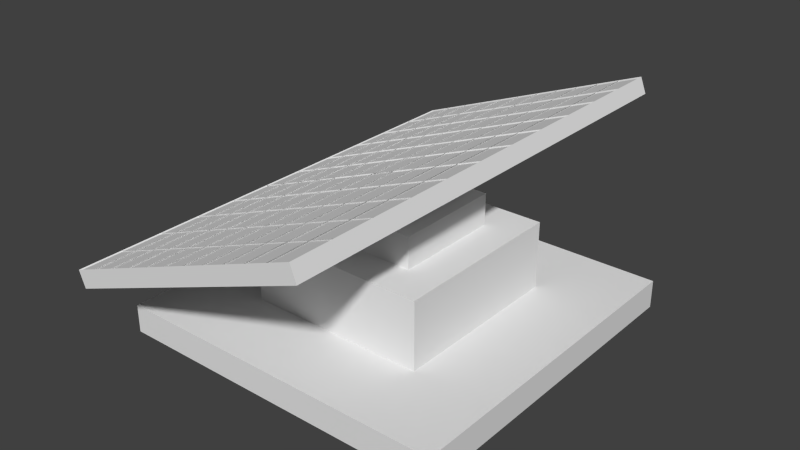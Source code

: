 # Source: SolarPanel_SolarPanel.blend  (saved by Blender 2.69.0; exported with 4.5.12 LTS)
import bpy
from mathutils import Matrix  # noqa: F401  (used for matrix-valued properties, if any)

bpy.ops.wm.read_factory_settings(use_empty=True)
scene = bpy.context.scene
scene.name = 'Scene'

# ---- collections
col_collection_1 = bpy.data.collections.new('Collection 1'); scene.collection.children.link(col_collection_1)

# ---- world
world_world = bpy.data.worlds.new('World'); scene.world = world_world
world_world.color = (0.05088, 0.05088, 0.05088)
world_world.use_sun_shadow = False
world_world.sun_shadow_jitter_overblur = 0.0
world_world.cycles.sampling_method = 'MANUAL'
world_world.cycles.sample_map_resolution = 256

# ---- meshes
me_cube_003 = bpy.data.meshes.new('Cube.003')
me_cube_003.from_pydata([(-4.897, -4.897, -0.1615), (-4.897, 4.897, -0.1615), (4.897, 4.897, -0.1615), (4.897, -4.897, -0.1615), (-4.897, -4.897, 0.6533), (-4.897, 4.897, 0.6533), (4.897, 4.897, 0.6533), (4.897, -4.897, 0.6533), (-4.131, -6.817, 2.303), (-4.131, 6.817, 2.303), (3.111, 6.817, 5.089), (3.111, -6.817, 5.089), (-4.307, -6.817, 2.759), (-4.307, 6.817, 2.759), (2.935, 6.817, 5.545), (2.935, -6.817, 5.545), (-4.307, -5.577, 2.759), (-4.307, -4.338, 2.759), (-4.307, -3.099, 2.759), (-4.307, -1.859, 2.759), (-4.307, -0.6197, 2.759), (-4.307, 0.6197, 2.759), (-4.307, 1.859, 2.759), (-4.307, 3.099, 2.759), (-4.307, 4.338, 2.759), (-4.307, 5.577, 2.759), (-4.131, 5.577, 2.303), (-4.131, 4.338, 2.303), (-4.131, 3.099, 2.303), (-4.131, 1.859, 2.303), (-4.131, 0.6197, 2.303), (-4.131, -0.6197, 2.303), (-4.131, -1.859, 2.303), (-4.131, -3.099, 2.303), (-4.131, -4.338, 2.303), (-4.131, -5.577, 2.303), (2.935, 5.577, 5.545), (2.935, 4.338, 5.545), (2.935, 3.099, 5.545), (2.935, 1.859, 5.545), (2.935, 0.6197, 5.545), (2.935, -0.6197, 5.545), (2.935, -1.859, 5.545), (2.935, -3.099, 5.545), (2.935, -4.338, 5.545), (2.935, -5.577, 5.545), (3.111, -5.577, 5.089), (3.111, -4.338, 5.089), (3.111, -3.099, 5.089), (3.111, -1.859, 5.089), (3.111, -0.6197, 5.089), (3.111, 0.6197, 5.089), (3.111, 1.859, 5.089), (3.111, 3.099, 5.089), (3.111, 4.338, 5.089), (3.111, 5.577, 5.089), (-3.648, 6.817, 3.012), (-2.99, 6.817, 3.266), (-2.332, 6.817, 3.519), (-1.673, 6.817, 3.772), (-1.015, 6.817, 4.025), (-0.3565, 6.817, 4.279), (0.3019, 6.817, 4.532), (0.9602, 6.817, 4.785), (1.619, 6.817, 5.039), (2.277, 6.817, 5.292), (2.453, 6.817, 4.835), (1.794, 6.817, 4.582), (1.136, 6.817, 4.329), (0.4775, 6.817, 4.076), (-0.1808, 6.817, 3.822), (-0.8392, 6.817, 3.569), (-1.498, 6.817, 3.316), (-2.156, 6.817, 3.062), (-2.814, 6.817, 2.809), (-3.473, 6.817, 2.556), (2.277, -6.817, 5.292), (1.619, -6.817, 5.039), (0.9602, -6.817, 4.785), (0.3019, -6.817, 4.532), (-0.3565, -6.817, 4.279), (-1.015, -6.817, 4.025), (-1.673, -6.817, 3.772), (-2.332, -6.817, 3.519), (-2.99, -6.817, 3.266), (-3.648, -6.817, 3.012), (-3.473, -6.817, 2.556), (-2.814, -6.817, 2.809), (-2.156, -6.817, 3.062), (-1.498, -6.817, 3.316), (-0.8392, -6.817, 3.569), (-0.1808, -6.817, 3.822), (0.4775, -6.817, 4.076), (1.136, -6.817, 4.329), (1.794, -6.817, 4.582), (2.453, -6.817, 4.835), (-3.473, -5.577, 2.556), (-2.814, -5.577, 2.809), (-2.156, -5.577, 3.062), (-1.498, -5.577, 3.316), (-0.8392, -5.577, 3.569), (-0.1808, -5.577, 3.822), (0.4775, -5.577, 4.076), (1.136, -5.577, 4.329), (1.794, -5.577, 4.582), (2.453, -5.577, 4.835), (-3.473, -4.338, 2.556), (-2.814, -4.338, 2.809), (-2.156, -4.338, 3.062), (-1.498, -4.338, 3.316), (-0.8392, -4.338, 3.569), (-0.1808, -4.338, 3.822), (0.4775, -4.338, 4.076), (1.136, -4.338, 4.329), (1.794, -4.338, 4.582), (2.453, -4.338, 4.835), (-3.473, -3.099, 2.556), (-2.814, -3.099, 2.809), (-2.156, -3.099, 3.062), (-1.498, -3.099, 3.316), (-0.8392, -3.099, 3.569), (-0.1808, -3.099, 3.822), (0.4775, -3.099, 4.076), (1.136, -3.099, 4.329), (1.794, -3.099, 4.582), (2.453, -3.099, 4.835), (-3.473, -1.859, 2.556), (-2.814, -1.859, 2.809), (-2.156, -1.859, 3.062), (-1.498, -1.859, 3.316), (-0.8392, -1.859, 3.569), (-0.1808, -1.859, 3.822), (0.4775, -1.859, 4.076), (1.136, -1.859, 4.329), (1.794, -1.859, 4.582), (2.453, -1.859, 4.835), (-3.473, -0.6197, 2.556), (-2.814, -0.6197, 2.809), (-2.156, -0.6197, 3.062), (-1.498, -0.6197, 3.316), (-0.8392, -0.6197, 3.569), (-0.1808, -0.6197, 3.822), (0.4775, -0.6197, 4.076), (1.136, -0.6197, 4.329), (1.794, -0.6197, 4.582), (2.453, -0.6197, 4.835), (-3.473, 0.6197, 2.556), (-2.814, 0.6197, 2.809), (-2.156, 0.6197, 3.062), (-1.498, 0.6197, 3.316), (-0.8392, 0.6197, 3.569), (-0.1808, 0.6197, 3.822), (0.4775, 0.6197, 4.076), (1.136, 0.6197, 4.329), (1.794, 0.6197, 4.582), (2.453, 0.6197, 4.835), (-3.473, 1.859, 2.556), (-2.814, 1.859, 2.809), (-2.156, 1.859, 3.062), (-1.498, 1.859, 3.316), (-0.8392, 1.859, 3.569), (-0.1808, 1.859, 3.822), (0.4775, 1.859, 4.076), (1.136, 1.859, 4.329), (1.794, 1.859, 4.582), (2.453, 1.859, 4.835), (-3.473, 3.099, 2.556), (-2.814, 3.099, 2.809), (-2.156, 3.099, 3.062), (-1.498, 3.099, 3.316), (-0.8392, 3.099, 3.569), (-0.1808, 3.099, 3.822), (0.4775, 3.099, 4.076), (1.136, 3.099, 4.329), (1.794, 3.099, 4.582), (2.453, 3.099, 4.835), (-3.473, 4.338, 2.556), (-2.814, 4.338, 2.809), (-2.156, 4.338, 3.062), (-1.498, 4.338, 3.316), (-0.8392, 4.338, 3.569), (-0.1808, 4.338, 3.822), (0.4775, 4.338, 4.076), (1.136, 4.338, 4.329), (1.794, 4.338, 4.582), (2.453, 4.338, 4.835), (-3.473, 5.577, 2.556), (-2.814, 5.577, 2.809), (-2.156, 5.577, 3.062), (-1.498, 5.577, 3.316), (-0.8392, 5.577, 3.569), (-0.1808, 5.577, 3.822), (0.4775, 5.577, 4.076), (1.136, 5.577, 4.329), (1.794, 5.577, 4.582), (2.453, 5.577, 4.835), (2.277, -5.577, 5.292), (1.619, -5.577, 5.039), (0.9602, -5.577, 4.785), (0.3019, -5.577, 4.532), (-0.3565, -5.577, 4.279), (-1.015, -5.577, 4.025), (-1.673, -5.577, 3.772), (-2.332, -5.577, 3.519), (-2.99, -5.577, 3.266), (-3.648, -5.577, 3.012), (2.277, -4.338, 5.292), (1.619, -4.338, 5.039), (0.9602, -4.338, 4.785), (0.3019, -4.338, 4.532), (-0.3565, -4.338, 4.279), (-1.015, -4.338, 4.025), (-1.673, -4.338, 3.772), (-2.332, -4.338, 3.519), (-2.99, -4.338, 3.266), (-3.648, -4.338, 3.012), (2.277, -3.099, 5.292), (1.619, -3.099, 5.039), (0.9602, -3.099, 4.785), (0.3019, -3.099, 4.532), (-0.3565, -3.099, 4.279), (-1.015, -3.099, 4.025), (-1.673, -3.099, 3.772), (-2.332, -3.099, 3.519), (-2.99, -3.099, 3.266), (-3.648, -3.099, 3.012), (2.277, -1.859, 5.292), (1.619, -1.859, 5.039), (0.9602, -1.859, 4.785), (0.3019, -1.859, 4.532), (-0.3565, -1.859, 4.279), (-1.015, -1.859, 4.025), (-1.673, -1.859, 3.772), (-2.332, -1.859, 3.519), (-2.99, -1.859, 3.266), (-3.648, -1.859, 3.012), (2.277, -0.6197, 5.292), (1.619, -0.6197, 5.039), (0.9602, -0.6197, 4.785), (0.3019, -0.6197, 4.532), (-0.3565, -0.6197, 4.279), (-1.015, -0.6197, 4.025), (-1.673, -0.6197, 3.772), (-2.332, -0.6197, 3.519), (-2.99, -0.6197, 3.266), (-3.648, -0.6197, 3.012), (2.277, 0.6197, 5.292), (1.619, 0.6197, 5.039), (0.9602, 0.6197, 4.785), (0.3019, 0.6197, 4.532), (-0.3565, 0.6197, 4.279), (-1.015, 0.6197, 4.025), (-1.673, 0.6197, 3.772), (-2.332, 0.6197, 3.519), (-2.99, 0.6197, 3.266), (-3.648, 0.6197, 3.012), (2.277, 1.859, 5.292), (1.619, 1.859, 5.039), (0.9602, 1.859, 4.785), (0.3019, 1.859, 4.532), (-0.3565, 1.859, 4.279), (-1.015, 1.859, 4.025), (-1.673, 1.859, 3.772), (-2.332, 1.859, 3.519), (-2.99, 1.859, 3.266), (-3.648, 1.859, 3.012), (2.277, 3.099, 5.292), (1.619, 3.099, 5.039), (0.9602, 3.099, 4.785), (0.3019, 3.099, 4.532), (-0.3565, 3.099, 4.279), (-1.015, 3.099, 4.025), (-1.673, 3.099, 3.772), (-2.332, 3.099, 3.519), (-2.99, 3.099, 3.266), (-3.648, 3.099, 3.012), (2.277, 4.338, 5.292), (1.619, 4.338, 5.039), (0.9602, 4.338, 4.785), (0.3019, 4.338, 4.532), (-0.3565, 4.338, 4.279), (-1.015, 4.338, 4.025), (-1.673, 4.338, 3.772), (-2.332, 4.338, 3.519), (-2.99, 4.338, 3.266), (-3.648, 4.338, 3.012), (2.277, 5.577, 5.292), (1.619, 5.577, 5.039), (0.9602, 5.577, 4.785), (0.3019, 5.577, 4.532), (-0.3565, 5.577, 4.279), (-1.015, 5.577, 4.025), (-1.673, 5.577, 3.772), (-2.332, 5.577, 3.519), (-2.99, 5.577, 3.266), (-3.648, 5.577, 3.012), (-3.62, 5.535, 2.989), (-3.62, 6.765, 2.989), (-4.274, 6.765, 2.738), (-4.274, 5.535, 2.738), (-3.62, -6.765, 2.989), (-3.62, -5.535, 2.989), (-4.274, -5.535, 2.738), (-4.274, -6.765, 2.738), (-3.62, -5.535, 2.989), (-3.62, -4.305, 2.989), (-4.274, -4.305, 2.738), (-4.274, -5.535, 2.738), (-3.62, -4.305, 2.989), (-3.62, -3.075, 2.989), (-4.274, -3.075, 2.738), (-4.274, -4.305, 2.738), (-3.62, -3.075, 2.989), (-3.62, -1.845, 2.989), (-4.274, -1.845, 2.738), (-4.274, -3.075, 2.738), (-3.62, -1.845, 2.989), (-3.62, -0.615, 2.989), (-4.274, -0.615, 2.738), (-4.274, -1.845, 2.738), (-3.62, -0.615, 2.989), (-3.62, 0.615, 2.989), (-4.274, 0.615, 2.738), (-4.274, -0.615, 2.738), (-3.62, 0.615, 2.989), (-3.62, 1.845, 2.989), (-4.274, 1.845, 2.738), (-4.274, 0.615, 2.738), (-3.62, 1.845, 2.989), (-3.62, 3.075, 2.989), (-4.274, 3.075, 2.738), (-4.274, 1.845, 2.738), (-3.62, 3.075, 2.989), (-3.62, 4.305, 2.989), (-4.274, 4.305, 2.738), (-4.274, 3.075, 2.738), (-3.62, 4.305, 2.989), (-3.62, 5.535, 2.989), (-4.274, 5.535, 2.738), (-4.274, 4.305, 2.738), (2.913, 5.535, 5.503), (2.913, 6.765, 5.503), (2.26, 6.765, 5.251), (2.26, 5.535, 5.251), (2.26, 5.535, 5.251), (2.26, 6.765, 5.251), (1.606, 6.765, 5.0), (1.606, 5.535, 5.0), (1.606, 5.535, 5.0), (1.606, 6.765, 5.0), (0.9529, 6.765, 4.749), (0.9529, 5.535, 4.749), (0.9529, 5.535, 4.749), (0.9529, 6.765, 4.749), (0.2996, 6.765, 4.497), (0.2996, 5.535, 4.497), (0.2996, 5.535, 4.497), (0.2996, 6.765, 4.497), (-0.3537, 6.765, 4.246), (-0.3537, 5.535, 4.246), (-0.3537, 5.535, 4.246), (-0.3537, 6.765, 4.246), (-1.007, 6.765, 3.995), (-1.007, 5.535, 3.995), (-1.007, 5.535, 3.995), (-1.007, 6.765, 3.995), (-1.66, 6.765, 3.743), (-1.66, 5.535, 3.743), (-1.66, 5.535, 3.743), (-1.66, 6.765, 3.743), (-2.314, 6.765, 3.492), (-2.314, 5.535, 3.492), (-2.314, 5.535, 3.492), (-2.314, 6.765, 3.492), (-2.967, 6.765, 3.241), (-2.967, 5.535, 3.241), (-2.967, 5.535, 3.241), (-2.967, 6.765, 3.241), (-3.62, 6.765, 2.989), (-3.62, 5.535, 2.989), (2.913, -6.765, 5.503), (2.913, -5.535, 5.503), (2.26, -5.535, 5.251), (2.26, -6.765, 5.251), (2.26, -6.765, 5.251), (2.26, -5.535, 5.251), (1.606, -5.535, 5.0), (1.606, -6.765, 5.0), (1.606, -6.765, 5.0), (1.606, -5.535, 5.0), (0.9529, -5.535, 4.749), (0.9529, -6.765, 4.749), (0.9529, -6.765, 4.749), (0.9529, -5.535, 4.749), (0.2996, -5.535, 4.497), (0.2996, -6.765, 4.497), (0.2996, -6.765, 4.497), (0.2996, -5.535, 4.497), (-0.3537, -5.535, 4.246), (-0.3537, -6.765, 4.246), (-0.3537, -6.765, 4.246), (-0.3537, -5.535, 4.246), (-1.007, -5.535, 3.995), (-1.007, -6.765, 3.995), (-1.007, -6.765, 3.995), (-1.007, -5.535, 3.995), (-1.66, -5.535, 3.743), (-1.66, -6.765, 3.743), (-1.66, -6.765, 3.743), (-1.66, -5.535, 3.743), (-2.314, -5.535, 3.492), (-2.314, -6.765, 3.492), (-2.314, -6.765, 3.492), (-2.314, -5.535, 3.492), (-2.967, -5.535, 3.241), (-2.967, -6.765, 3.241), (-2.967, -6.765, 3.241), (-2.967, -5.535, 3.241), (-3.62, -5.535, 2.989), (-3.62, -6.765, 2.989), (2.913, -5.535, 5.503), (2.913, -4.305, 5.503), (2.26, -4.305, 5.251), (2.26, -5.535, 5.251), (2.26, -5.535, 5.251), (2.26, -4.305, 5.251), (1.606, -4.305, 5.0), (1.606, -5.535, 5.0), (1.606, -5.535, 5.0), (1.606, -4.305, 5.0), (0.9529, -4.305, 4.749), (0.9529, -5.535, 4.749), (0.9529, -5.535, 4.749), (0.9529, -4.305, 4.749), (0.2996, -4.305, 4.497), (0.2996, -5.535, 4.497), (0.2996, -5.535, 4.497), (0.2996, -4.305, 4.497), (-0.3537, -4.305, 4.246), (-0.3537, -5.535, 4.246), (-0.3537, -5.535, 4.246), (-0.3537, -4.305, 4.246), (-1.007, -4.305, 3.995), (-1.007, -5.535, 3.995), (-1.007, -5.535, 3.995), (-1.007, -4.305, 3.995), (-1.66, -4.305, 3.743), (-1.66, -5.535, 3.743), (-1.66, -5.535, 3.743), (-1.66, -4.305, 3.743), (-2.314, -4.305, 3.492), (-2.314, -5.535, 3.492), (-2.314, -5.535, 3.492), (-2.314, -4.305, 3.492), (-2.967, -4.305, 3.241), (-2.967, -5.535, 3.241), (-2.967, -5.535, 3.241), (-2.967, -4.305, 3.241), (-3.62, -4.305, 2.989), (-3.62, -5.535, 2.989), (2.913, -4.305, 5.503), (2.913, -3.075, 5.503), (2.26, -3.075, 5.251), (2.26, -4.305, 5.251), (2.26, -4.305, 5.251), (2.26, -3.075, 5.251), (1.606, -3.075, 5.0), (1.606, -4.305, 5.0), (1.606, -4.305, 5.0), (1.606, -3.075, 5.0), (0.9529, -3.075, 4.749), (0.9529, -4.305, 4.749), (0.9529, -4.305, 4.749), (0.9529, -3.075, 4.749), (0.2996, -3.075, 4.497), (0.2996, -4.305, 4.497), (0.2996, -4.305, 4.497), (0.2996, -3.075, 4.497), (-0.3537, -3.075, 4.246), (-0.3537, -4.305, 4.246), (-0.3537, -4.305, 4.246), (-0.3537, -3.075, 4.246), (-1.007, -3.075, 3.995), (-1.007, -4.305, 3.995), (-1.007, -4.305, 3.995), (-1.007, -3.075, 3.995), (-1.66, -3.075, 3.743), (-1.66, -4.305, 3.743), (-1.66, -4.305, 3.743), (-1.66, -3.075, 3.743), (-2.314, -3.075, 3.492), (-2.314, -4.305, 3.492), (-2.314, -4.305, 3.492), (-2.314, -3.075, 3.492), (-2.967, -3.075, 3.241), (-2.967, -4.305, 3.241), (-2.967, -4.305, 3.241), (-2.967, -3.075, 3.241), (-3.62, -3.075, 2.989), (-3.62, -4.305, 2.989), (2.913, -3.075, 5.503), (2.913, -1.845, 5.503), (2.26, -1.845, 5.251), (2.26, -3.075, 5.251), (2.26, -3.075, 5.251), (2.26, -1.845, 5.251), (1.606, -1.845, 5.0), (1.606, -3.075, 5.0), (1.606, -3.075, 5.0), (1.606, -1.845, 5.0), (0.9529, -1.845, 4.749), (0.9529, -3.075, 4.749), (0.9529, -3.075, 4.749), (0.9529, -1.845, 4.749), (0.2996, -1.845, 4.497), (0.2996, -3.075, 4.497), (0.2996, -3.075, 4.497), (0.2996, -1.845, 4.497), (-0.3537, -1.845, 4.246), (-0.3537, -3.075, 4.246), (-0.3537, -3.075, 4.246), (-0.3537, -1.845, 4.246), (-1.007, -1.845, 3.995), (-1.007, -3.075, 3.995), (-1.007, -3.075, 3.995), (-1.007, -1.845, 3.995), (-1.66, -1.845, 3.743), (-1.66, -3.075, 3.743), (-1.66, -3.075, 3.743), (-1.66, -1.845, 3.743), (-2.314, -1.845, 3.492), (-2.314, -3.075, 3.492), (-2.314, -3.075, 3.492), (-2.314, -1.845, 3.492), (-2.967, -1.845, 3.241), (-2.967, -3.075, 3.241), (-2.967, -3.075, 3.241), (-2.967, -1.845, 3.241), (-3.62, -1.845, 2.989), (-3.62, -3.075, 2.989), (2.913, -1.845, 5.503), (2.913, -0.615, 5.503), (2.26, -0.615, 5.251), (2.26, -1.845, 5.251), (2.26, -1.845, 5.251), (2.26, -0.615, 5.251), (1.606, -0.615, 5.0), (1.606, -1.845, 5.0), (1.606, -1.845, 5.0), (1.606, -0.615, 5.0), (0.9529, -0.615, 4.749), (0.9529, -1.845, 4.749), (0.9529, -1.845, 4.749), (0.9529, -0.615, 4.749), (0.2996, -0.615, 4.497), (0.2996, -1.845, 4.497), (0.2996, -1.845, 4.497), (0.2996, -0.615, 4.497), (-0.3537, -0.615, 4.246), (-0.3537, -1.845, 4.246), (-0.3537, -1.845, 4.246), (-0.3537, -0.615, 4.246), (-1.007, -0.615, 3.995), (-1.007, -1.845, 3.995), (-1.007, -1.845, 3.995), (-1.007, -0.615, 3.995), (-1.66, -0.615, 3.743), (-1.66, -1.845, 3.743), (-1.66, -1.845, 3.743), (-1.66, -0.615, 3.743), (-2.314, -0.615, 3.492), (-2.314, -1.845, 3.492), (-2.314, -1.845, 3.492), (-2.314, -0.615, 3.492), (-2.967, -0.615, 3.241), (-2.967, -1.845, 3.241), (-2.967, -1.845, 3.241), (-2.967, -0.615, 3.241), (-3.62, -0.615, 2.989), (-3.62, -1.845, 2.989), (2.913, -0.615, 5.503), (2.913, 0.615, 5.503), (2.26, 0.615, 5.251), (2.26, -0.615, 5.251), (2.26, -0.615, 5.251), (2.26, 0.615, 5.251), (1.606, 0.615, 5.0), (1.606, -0.615, 5.0), (1.606, -0.615, 5.0), (1.606, 0.615, 5.0), (0.9529, 0.615, 4.749), (0.9529, -0.615, 4.749), (0.9529, -0.615, 4.749), (0.9529, 0.615, 4.749), (0.2996, 0.615, 4.497), (0.2996, -0.615, 4.497), (0.2996, -0.615, 4.497), (0.2996, 0.615, 4.497), (-0.3537, 0.615, 4.246), (-0.3537, -0.615, 4.246), (-0.3537, -0.615, 4.246), (-0.3537, 0.615, 4.246), (-1.007, 0.615, 3.995), (-1.007, -0.615, 3.995), (-1.007, -0.615, 3.995), (-1.007, 0.615, 3.995), (-1.66, 0.615, 3.743), (-1.66, -0.615, 3.743), (-1.66, -0.615, 3.743), (-1.66, 0.615, 3.743), (-2.314, 0.615, 3.492), (-2.314, -0.615, 3.492), (-2.314, -0.615, 3.492), (-2.314, 0.615, 3.492), (-2.967, 0.615, 3.241), (-2.967, -0.615, 3.241), (-2.967, -0.615, 3.241), (-2.967, 0.615, 3.241), (-3.62, 0.615, 2.989), (-3.62, -0.615, 2.989), (2.913, 0.615, 5.503), (2.913, 1.845, 5.503), (2.26, 1.845, 5.251), (2.26, 0.615, 5.251), (2.26, 0.615, 5.251), (2.26, 1.845, 5.251), (1.606, 1.845, 5.0), (1.606, 0.615, 5.0), (1.606, 0.615, 5.0), (1.606, 1.845, 5.0), (0.9529, 1.845, 4.749), (0.9529, 0.615, 4.749), (0.9529, 0.615, 4.749), (0.9529, 1.845, 4.749), (0.2996, 1.845, 4.497), (0.2996, 0.615, 4.497), (0.2996, 0.615, 4.497), (0.2996, 1.845, 4.497), (-0.3537, 1.845, 4.246), (-0.3537, 0.615, 4.246), (-0.3537, 0.615, 4.246), (-0.3537, 1.845, 4.246), (-1.007, 1.845, 3.995), (-1.007, 0.615, 3.995), (-1.007, 0.615, 3.995), (-1.007, 1.845, 3.995), (-1.66, 1.845, 3.743), (-1.66, 0.615, 3.743), (-1.66, 0.615, 3.743), (-1.66, 1.845, 3.743), (-2.314, 1.845, 3.492), (-2.314, 0.615, 3.492), (-2.314, 0.615, 3.492), (-2.314, 1.845, 3.492), (-2.967, 1.845, 3.241), (-2.967, 0.615, 3.241), (-2.967, 0.615, 3.241), (-2.967, 1.845, 3.241), (-3.62, 1.845, 2.989), (-3.62, 0.615, 2.989), (2.913, 1.845, 5.503), (2.913, 3.075, 5.503), (2.26, 3.075, 5.251), (2.26, 1.845, 5.251), (2.26, 1.845, 5.251), (2.26, 3.075, 5.251), (1.606, 3.075, 5.0), (1.606, 1.845, 5.0), (1.606, 1.845, 5.0), (1.606, 3.075, 5.0), (0.9529, 3.075, 4.749), (0.9529, 1.845, 4.749), (0.9529, 1.845, 4.749), (0.9529, 3.075, 4.749), (0.2996, 3.075, 4.497), (0.2996, 1.845, 4.497), (0.2996, 1.845, 4.497), (0.2996, 3.075, 4.497), (-0.3537, 3.075, 4.246), (-0.3537, 1.845, 4.246), (-0.3537, 1.845, 4.246), (-0.3537, 3.075, 4.246), (-1.007, 3.075, 3.995), (-1.007, 1.845, 3.995), (-1.007, 1.845, 3.995), (-1.007, 3.075, 3.995), (-1.66, 3.075, 3.743), (-1.66, 1.845, 3.743), (-1.66, 1.845, 3.743), (-1.66, 3.075, 3.743), (-2.314, 3.075, 3.492), (-2.314, 1.845, 3.492), (-2.314, 1.845, 3.492), (-2.314, 3.075, 3.492), (-2.967, 3.075, 3.241), (-2.967, 1.845, 3.241), (-2.967, 1.845, 3.241), (-2.967, 3.075, 3.241), (-3.62, 3.075, 2.989), (-3.62, 1.845, 2.989), (2.913, 3.075, 5.503), (2.913, 4.305, 5.503), (2.26, 4.305, 5.251), (2.26, 3.075, 5.251), (2.26, 3.075, 5.251), (2.26, 4.305, 5.251), (1.606, 4.305, 5.0), (1.606, 3.075, 5.0), (1.606, 3.075, 5.0), (1.606, 4.305, 5.0), (0.9529, 4.305, 4.749), (0.9529, 3.075, 4.749), (0.9529, 3.075, 4.749), (0.9529, 4.305, 4.749), (0.2996, 4.305, 4.497), (0.2996, 3.075, 4.497), (0.2996, 3.075, 4.497), (0.2996, 4.305, 4.497), (-0.3537, 4.305, 4.246), (-0.3537, 3.075, 4.246), (-0.3537, 3.075, 4.246), (-0.3537, 4.305, 4.246), (-1.007, 4.305, 3.995), (-1.007, 3.075, 3.995), (-1.007, 3.075, 3.995), (-1.007, 4.305, 3.995), (-1.66, 4.305, 3.743), (-1.66, 3.075, 3.743), (-1.66, 3.075, 3.743), (-1.66, 4.305, 3.743), (-2.314, 4.305, 3.492), (-2.314, 3.075, 3.492), (-2.314, 3.075, 3.492), (-2.314, 4.305, 3.492), (-2.967, 4.305, 3.241), (-2.967, 3.075, 3.241), (-2.967, 3.075, 3.241), (-2.967, 4.305, 3.241), (-3.62, 4.305, 2.989), (-3.62, 3.075, 2.989), (2.913, 4.305, 5.503), (2.913, 5.535, 5.503), (2.26, 5.535, 5.251), (2.26, 4.305, 5.251), (2.26, 4.305, 5.251), (2.26, 5.535, 5.251), (1.606, 5.535, 5.0), (1.606, 4.305, 5.0), (1.606, 4.305, 5.0), (1.606, 5.535, 5.0), (0.9529, 5.535, 4.749), (0.9529, 4.305, 4.749), (0.9529, 4.305, 4.749), (0.9529, 5.535, 4.749), (0.2996, 5.535, 4.497), (0.2996, 4.305, 4.497), (0.2996, 4.305, 4.497), (0.2996, 5.535, 4.497), (-0.3537, 5.535, 4.246), (-0.3537, 4.305, 4.246), (-0.3537, 4.305, 4.246), (-0.3537, 5.535, 4.246), (-1.007, 5.535, 3.995), (-1.007, 4.305, 3.995), (-1.007, 4.305, 3.995), (-1.007, 5.535, 3.995), (-1.66, 5.535, 3.743), (-1.66, 4.305, 3.743), (-1.66, 4.305, 3.743), (-1.66, 5.535, 3.743), (-2.314, 5.535, 3.492), (-2.314, 4.305, 3.492), (-2.314, 4.305, 3.492), (-2.314, 5.535, 3.492), (-2.967, 5.535, 3.241), (-2.967, 4.305, 3.241), (-2.967, 4.305, 3.241), (-2.967, 5.535, 3.241), (-3.62, 5.535, 2.989), (-3.62, 4.305, 2.989), (-3.62, 5.535, 2.989), (-3.62, 6.765, 2.989), (-4.274, 6.765, 2.738), (-4.274, 5.535, 2.738), (-3.62, -6.765, 2.989), (-3.62, -5.535, 2.989), (-4.274, -5.535, 2.738), (-4.274, -6.765, 2.738), (-3.62, -5.535, 2.989), (-3.62, -4.305, 2.989), (-4.274, -4.305, 2.738), (-4.274, -5.535, 2.738), (-3.62, -4.305, 2.989), (-3.62, -3.075, 2.989), (-4.274, -3.075, 2.738), (-4.274, -4.305, 2.738), (-3.62, -3.075, 2.989), (-3.62, -1.845, 2.989), (-4.274, -1.845, 2.738), (-4.274, -3.075, 2.738), (-3.62, -1.845, 2.989), (-3.62, -0.615, 2.989), (-4.274, -0.615, 2.738), (-4.274, -1.845, 2.738), (-3.62, -0.615, 2.989), (-3.62, 0.615, 2.989), (-4.274, 0.615, 2.738), (-4.274, -0.615, 2.738), (-3.62, 0.615, 2.989), (-3.62, 1.845, 2.989), (-4.274, 1.845, 2.738), (-4.274, 0.615, 2.738), (-3.62, 1.845, 2.989), (-3.62, 3.075, 2.989), (-4.274, 3.075, 2.738), (-4.274, 1.845, 2.738), (-3.62, 3.075, 2.989), (-3.62, 4.305, 2.989), (-4.274, 4.305, 2.738), (-4.274, 3.075, 2.738), (-3.62, 4.305, 2.989), (-3.62, 5.535, 2.989), (-4.274, 5.535, 2.738), (-4.274, 4.305, 2.738), (2.913, 5.535, 5.503), (2.913, 6.765, 5.503), (2.26, 6.765, 5.251), (2.26, 5.535, 5.251), (2.26, 5.535, 5.251), (2.26, 6.765, 5.251), (1.606, 6.765, 5.0), (1.606, 5.535, 5.0), (1.606, 5.535, 5.0), (1.606, 6.765, 5.0), (0.9529, 6.765, 4.749), (0.9529, 5.535, 4.749), (0.9529, 5.535, 4.749), (0.9529, 6.765, 4.749), (0.2996, 6.765, 4.497), (0.2996, 5.535, 4.497), (0.2996, 5.535, 4.497), (0.2996, 6.765, 4.497), (-0.3537, 6.765, 4.246), (-0.3537, 5.535, 4.246), (-0.3537, 5.535, 4.246), (-0.3537, 6.765, 4.246), (-1.007, 6.765, 3.995), (-1.007, 5.535, 3.995), (-1.007, 5.535, 3.995), (-1.007, 6.765, 3.995), (-1.66, 6.765, 3.743), (-1.66, 5.535, 3.743), (-1.66, 5.535, 3.743), (-1.66, 6.765, 3.743), (-2.314, 6.765, 3.492), (-2.314, 5.535, 3.492), (-2.314, 5.535, 3.492), (-2.314, 6.765, 3.492), (-2.967, 6.765, 3.241), (-2.967, 5.535, 3.241), (-2.967, 5.535, 3.241), (-2.967, 6.765, 3.241), (-3.62, 6.765, 2.989), (-3.62, 5.535, 2.989), (2.913, -6.765, 5.503), (2.913, -5.535, 5.503), (2.26, -5.535, 5.251), (2.26, -6.765, 5.251), (2.26, -6.765, 5.251), (2.26, -5.535, 5.251), (1.606, -5.535, 5.0), (1.606, -6.765, 5.0), (1.606, -6.765, 5.0), (1.606, -5.535, 5.0), (0.9529, -5.535, 4.749), (0.9529, -6.765, 4.749), (0.9529, -6.765, 4.749), (0.9529, -5.535, 4.749), (0.2996, -5.535, 4.497), (0.2996, -6.765, 4.497), (0.2996, -6.765, 4.497), (0.2996, -5.535, 4.497), (-0.3537, -5.535, 4.246), (-0.3537, -6.765, 4.246), (-0.3537, -6.765, 4.246), (-0.3537, -5.535, 4.246), (-1.007, -5.535, 3.995), (-1.007, -6.765, 3.995), (-1.007, -6.765, 3.995), (-1.007, -5.535, 3.995), (-1.66, -5.535, 3.743), (-1.66, -6.765, 3.743), (-1.66, -6.765, 3.743), (-1.66, -5.535, 3.743), (-2.314, -5.535, 3.492), (-2.314, -6.765, 3.492), (-2.314, -6.765, 3.492), (-2.314, -5.535, 3.492), (-2.967, -5.535, 3.241), (-2.967, -6.765, 3.241), (-2.967, -6.765, 3.241), (-2.967, -5.535, 3.241), (-3.62, -5.535, 2.989), (-3.62, -6.765, 2.989), (2.913, -5.535, 5.503), (2.913, -4.305, 5.503), (2.26, -4.305, 5.251), (2.26, -5.535, 5.251), (2.26, -5.535, 5.251), (2.26, -4.305, 5.251), (1.606, -4.305, 5.0), (1.606, -5.535, 5.0), (1.606, -5.535, 5.0), (1.606, -4.305, 5.0), (0.9529, -4.305, 4.749), (0.9529, -5.535, 4.749), (0.9529, -5.535, 4.749), (0.9529, -4.305, 4.749), (0.2996, -4.305, 4.497), (0.2996, -5.535, 4.497), (0.2996, -5.535, 4.497), (0.2996, -4.305, 4.497), (-0.3537, -4.305, 4.246), (-0.3537, -5.535, 4.246), (-0.3537, -5.535, 4.246), (-0.3537, -4.305, 4.246), (-1.007, -4.305, 3.995), (-1.007, -5.535, 3.995), (-1.007, -5.535, 3.995), (-1.007, -4.305, 3.995), (-1.66, -4.305, 3.743), (-1.66, -5.535, 3.743), (-1.66, -5.535, 3.743), (-1.66, -4.305, 3.743), (-2.314, -4.305, 3.492), (-2.314, -5.535, 3.492), (-2.314, -5.535, 3.492), (-2.314, -4.305, 3.492), (-2.967, -4.305, 3.241), (-2.967, -5.535, 3.241), (-2.967, -5.535, 3.241), (-2.967, -4.305, 3.241), (-3.62, -4.305, 2.989), (-3.62, -5.535, 2.989), (2.913, -4.305, 5.503), (2.913, -3.075, 5.503), (2.26, -3.075, 5.251), (2.26, -4.305, 5.251), (2.26, -4.305, 5.251), (2.26, -3.075, 5.251), (1.606, -3.075, 5.0), (1.606, -4.305, 5.0), (1.606, -4.305, 5.0), (1.606, -3.075, 5.0), (0.9529, -3.075, 4.749), (0.9529, -4.305, 4.749), (0.9529, -4.305, 4.749), (0.9529, -3.075, 4.749), (0.2996, -3.075, 4.497), (0.2996, -4.305, 4.497), (0.2996, -4.305, 4.497), (0.2996, -3.075, 4.497), (-0.3537, -3.075, 4.246), (-0.3537, -4.305, 4.246), (-0.3537, -4.305, 4.246), (-0.3537, -3.075, 4.246), (-1.007, -3.075, 3.995), (-1.007, -4.305, 3.995), (-1.007, -4.305, 3.995), (-1.007, -3.075, 3.995), (-1.66, -3.075, 3.743), (-1.66, -4.305, 3.743), (-1.66, -4.305, 3.743), (-1.66, -3.075, 3.743), (-2.314, -3.075, 3.492), (-2.314, -4.305, 3.492), (-2.314, -4.305, 3.492), (-2.314, -3.075, 3.492), (-2.967, -3.075, 3.241), (-2.967, -4.305, 3.241), (-2.967, -4.305, 3.241), (-2.967, -3.075, 3.241), (-3.62, -3.075, 2.989), (-3.62, -4.305, 2.989), (2.913, -3.075, 5.503), (2.913, -1.845, 5.503), (2.26, -1.845, 5.251), (2.26, -3.075, 5.251), (2.26, -3.075, 5.251), (2.26, -1.845, 5.251), (1.606, -1.845, 5.0), (1.606, -3.075, 5.0), (1.606, -3.075, 5.0), (1.606, -1.845, 5.0), (0.9529, -1.845, 4.749), (0.9529, -3.075, 4.749), (0.9529, -3.075, 4.749), (0.9529, -1.845, 4.749), (0.2996, -1.845, 4.497), (0.2996, -3.075, 4.497), (0.2996, -3.075, 4.497), (0.2996, -1.845, 4.497), (-0.3537, -1.845, 4.246), (-0.3537, -3.075, 4.246), (-0.3537, -3.075, 4.246), (-0.3537, -1.845, 4.246), (-1.007, -1.845, 3.995), (-1.007, -3.075, 3.995), (-1.007, -3.075, 3.995), (-1.007, -1.845, 3.995), (-1.66, -1.845, 3.743), (-1.66, -3.075, 3.743), (-1.66, -3.075, 3.743), (-1.66, -1.845, 3.743), (-2.314, -1.845, 3.492), (-2.314, -3.075, 3.492), (-2.314, -3.075, 3.492), (-2.314, -1.845, 3.492), (-2.967, -1.845, 3.241), (-2.967, -3.075, 3.241), (-2.967, -3.075, 3.241), (-2.967, -1.845, 3.241), (-3.62, -1.845, 2.989), (-3.62, -3.075, 2.989), (2.913, -1.845, 5.503), (2.913, -0.615, 5.503), (2.26, -0.615, 5.251), (2.26, -1.845, 5.251), (2.26, -1.845, 5.251), (2.26, -0.615, 5.251), (1.606, -0.615, 5.0), (1.606, -1.845, 5.0), (1.606, -1.845, 5.0), (1.606, -0.615, 5.0), (0.9529, -0.615, 4.749), (0.9529, -1.845, 4.749), (0.9529, -1.845, 4.749), (0.9529, -0.615, 4.749), (0.2996, -0.615, 4.497), (0.2996, -1.845, 4.497), (0.2996, -1.845, 4.497), (0.2996, -0.615, 4.497), (-0.3537, -0.615, 4.246), (-0.3537, -1.845, 4.246), (-0.3537, -1.845, 4.246), (-0.3537, -0.615, 4.246), (-1.007, -0.615, 3.995), (-1.007, -1.845, 3.995), (-1.007, -1.845, 3.995), (-1.007, -0.615, 3.995), (-1.66, -0.615, 3.743), (-1.66, -1.845, 3.743), (-1.66, -1.845, 3.743), (-1.66, -0.615, 3.743), (-2.314, -0.615, 3.492), (-2.314, -1.845, 3.492), (-2.314, -1.845, 3.492), (-2.314, -0.615, 3.492), (-2.967, -0.615, 3.241), (-2.967, -1.845, 3.241), (-2.967, -1.845, 3.241), (-2.967, -0.615, 3.241), (-3.62, -0.615, 2.989), (-3.62, -1.845, 2.989), (2.913, -0.615, 5.503), (2.913, 0.615, 5.503), (2.26, 0.615, 5.251), (2.26, -0.615, 5.251), (2.26, -0.615, 5.251), (2.26, 0.615, 5.251), (1.606, 0.615, 5.0), (1.606, -0.615, 5.0), (1.606, -0.615, 5.0), (1.606, 0.615, 5.0), (0.9529, 0.615, 4.749), (0.9529, -0.615, 4.749), (0.9529, -0.615, 4.749), (0.9529, 0.615, 4.749), (0.2996, 0.615, 4.497), (0.2996, -0.615, 4.497), (0.2996, -0.615, 4.497), (0.2996, 0.615, 4.497), (-0.3537, 0.615, 4.246), (-0.3537, -0.615, 4.246), (-0.3537, -0.615, 4.246), (-0.3537, 0.615, 4.246), (-1.007, 0.615, 3.995), (-1.007, -0.615, 3.995), (-1.007, -0.615, 3.995), (-1.007, 0.615, 3.995), (-1.66, 0.615, 3.743), (-1.66, -0.615, 3.743), (-1.66, -0.615, 3.743), (-1.66, 0.615, 3.743), (-2.314, 0.615, 3.492), (-2.314, -0.615, 3.492), (-2.314, -0.615, 3.492), (-2.314, 0.615, 3.492), (-2.967, 0.615, 3.241), (-2.967, -0.615, 3.241), (-2.967, -0.615, 3.241), (-2.967, 0.615, 3.241), (-3.62, 0.615, 2.989), (-3.62, -0.615, 2.989), (2.913, 0.615, 5.503), (2.913, 1.845, 5.503), (2.26, 1.845, 5.251), (2.26, 0.615, 5.251), (2.26, 0.615, 5.251), (2.26, 1.845, 5.251), (1.606, 1.845, 5.0), (1.606, 0.615, 5.0), (1.606, 0.615, 5.0), (1.606, 1.845, 5.0), (0.9529, 1.845, 4.749), (0.9529, 0.615, 4.749), (0.9529, 0.615, 4.749), (0.9529, 1.845, 4.749), (0.2996, 1.845, 4.497), (0.2996, 0.615, 4.497), (0.2996, 0.615, 4.497), (0.2996, 1.845, 4.497), (-0.3537, 1.845, 4.246), (-0.3537, 0.615, 4.246), (-0.3537, 0.615, 4.246), (-0.3537, 1.845, 4.246), (-1.007, 1.845, 3.995), (-1.007, 0.615, 3.995), (-1.007, 0.615, 3.995), (-1.007, 1.845, 3.995), (-1.66, 1.845, 3.743), (-1.66, 0.615, 3.743), (-1.66, 0.615, 3.743), (-1.66, 1.845, 3.743), (-2.314, 1.845, 3.492), (-2.314, 0.615, 3.492), (-2.314, 0.615, 3.492), (-2.314, 1.845, 3.492), (-2.967, 1.845, 3.241), (-2.967, 0.615, 3.241), (-2.967, 0.615, 3.241), (-2.967, 1.845, 3.241), (-3.62, 1.845, 2.989), (-3.62, 0.615, 2.989), (2.913, 1.845, 5.503), (2.913, 3.075, 5.503), (2.26, 3.075, 5.251), (2.26, 1.845, 5.251), (2.26, 1.845, 5.251), (2.26, 3.075, 5.251), (1.606, 3.075, 5.0), (1.606, 1.845, 5.0), (1.606, 1.845, 5.0), (1.606, 3.075, 5.0), (0.9529, 3.075, 4.749), (0.9529, 1.845, 4.749), (0.9529, 1.845, 4.749), (0.9529, 3.075, 4.749), (0.2996, 3.075, 4.497), (0.2996, 1.845, 4.497), (0.2996, 1.845, 4.497), (0.2996, 3.075, 4.497), (-0.3537, 3.075, 4.246), (-0.3537, 1.845, 4.246), (-0.3537, 1.845, 4.246), (-0.3537, 3.075, 4.246), (-1.007, 3.075, 3.995), (-1.007, 1.845, 3.995), (-1.007, 1.845, 3.995), (-1.007, 3.075, 3.995), (-1.66, 3.075, 3.743), (-1.66, 1.845, 3.743), (-1.66, 1.845, 3.743), (-1.66, 3.075, 3.743), (-2.314, 3.075, 3.492), (-2.314, 1.845, 3.492), (-2.314, 1.845, 3.492), (-2.314, 3.075, 3.492), (-2.967, 3.075, 3.241), (-2.967, 1.845, 3.241), (-2.967, 1.845, 3.241), (-2.967, 3.075, 3.241), (-3.62, 3.075, 2.989), (-3.62, 1.845, 2.989), (2.913, 3.075, 5.503), (2.913, 4.305, 5.503), (2.26, 4.305, 5.251), (2.26, 3.075, 5.251), (2.26, 3.075, 5.251), (2.26, 4.305, 5.251), (1.606, 4.305, 5.0), (1.606, 3.075, 5.0), (1.606, 3.075, 5.0), (1.606, 4.305, 5.0), (0.9529, 4.305, 4.749), (0.9529, 3.075, 4.749), (0.9529, 3.075, 4.749), (0.9529, 4.305, 4.749), (0.2996, 4.305, 4.497), (0.2996, 3.075, 4.497), (0.2996, 3.075, 4.497), (0.2996, 4.305, 4.497), (-0.3537, 4.305, 4.246), (-0.3537, 3.075, 4.246), (-0.3537, 3.075, 4.246), (-0.3537, 4.305, 4.246), (-1.007, 4.305, 3.995), (-1.007, 3.075, 3.995), (-1.007, 3.075, 3.995), (-1.007, 4.305, 3.995), (-1.66, 4.305, 3.743), (-1.66, 3.075, 3.743), (-1.66, 3.075, 3.743), (-1.66, 4.305, 3.743), (-2.314, 4.305, 3.492), (-2.314, 3.075, 3.492), (-2.314, 3.075, 3.492), (-2.314, 4.305, 3.492), (-2.967, 4.305, 3.241), (-2.967, 3.075, 3.241), (-2.967, 3.075, 3.241), (-2.967, 4.305, 3.241), (-3.62, 4.305, 2.989), (-3.62, 3.075, 2.989), (2.913, 4.305, 5.503), (2.913, 5.535, 5.503), (2.26, 5.535, 5.251), (2.26, 4.305, 5.251), (2.26, 4.305, 5.251), (2.26, 5.535, 5.251), (1.606, 5.535, 5.0), (1.606, 4.305, 5.0), (1.606, 4.305, 5.0), (1.606, 5.535, 5.0), (0.9529, 5.535, 4.749), (0.9529, 4.305, 4.749), (0.9529, 4.305, 4.749), (0.9529, 5.535, 4.749), (0.2996, 5.535, 4.497), (0.2996, 4.305, 4.497), (0.2996, 4.305, 4.497), (0.2996, 5.535, 4.497), (-0.3537, 5.535, 4.246), (-0.3537, 4.305, 4.246), (-0.3537, 4.305, 4.246), (-0.3537, 5.535, 4.246), (-1.007, 5.535, 3.995), (-1.007, 4.305, 3.995), (-1.007, 4.305, 3.995), (-1.007, 5.535, 3.995), (-1.66, 5.535, 3.743), (-1.66, 4.305, 3.743), (-1.66, 4.305, 3.743), (-1.66, 5.535, 3.743), (-2.314, 5.535, 3.492), (-2.314, 4.305, 3.492), (-2.314, 4.305, 3.492), (-2.314, 5.535, 3.492), (-2.967, 5.535, 3.241), (-2.967, 4.305, 3.241), (-2.967, 4.305, 3.241), (-2.967, 5.535, 3.241), (-3.62, 5.535, 2.989), (-3.62, 4.305, 2.989), (-2.603, -2.603, 2.603), (-2.603, 2.603, 2.603), (2.603, 2.603, 2.603), (2.603, -2.603, 2.603), (-2.603, -2.603, 0.0), (-2.603, 2.603, 0.0), (2.603, 2.603, 0.0), (2.603, -2.603, 0.0), (-1.57, -1.57, 0.3649), (-1.57, 1.57, 0.3649), (1.57, 1.57, 0.3649), (1.57, -1.57, 0.3649), (-1.57, -1.57, 3.505), (-1.57, 1.57, 3.505), (1.57, 1.57, 3.505), (1.57, -1.57, 3.505)], [], [(4, 5, 1, 0), (5, 6, 2, 1), (6, 7, 3, 2), (7, 4, 0, 3), (0, 1, 2, 3), (7, 6, 5, 4), (25, 13, 9, 26), (65, 14, 10, 66), (45, 15, 11, 46), (85, 12, 8, 86), (195, 66, 10, 55), (876, 877, 878, 879), (12, 16, 35, 8), (16, 17, 34, 35), (17, 18, 33, 34), (18, 19, 32, 33), (19, 20, 31, 32), (20, 21, 30, 31), (21, 22, 29, 30), (22, 23, 28, 29), (23, 24, 27, 28), (24, 25, 26, 27), (14, 36, 55, 10), (36, 37, 54, 55), (37, 38, 53, 54), (38, 39, 52, 53), (39, 40, 51, 52), (40, 41, 50, 51), (41, 42, 49, 50), (42, 43, 48, 49), (43, 44, 47, 48), (44, 45, 46, 47), (95, 105, 46, 11), (105, 115, 47, 46), (115, 125, 48, 47), (125, 135, 49, 48), (135, 145, 50, 49), (145, 155, 51, 50), (155, 165, 52, 51), (165, 175, 53, 52), (175, 185, 54, 53), (185, 195, 55, 54), (388, 872, 875, 391), (391, 875, 874, 390), (390, 874, 873, 389), (389, 873, 872, 388), (872, 873, 874, 875), (384, 868, 871, 387), (387, 871, 870, 386), (386, 870, 869, 385), (385, 869, 868, 384), (868, 869, 870, 871), (13, 56, 75, 9), (56, 57, 74, 75), (57, 58, 73, 74), (58, 59, 72, 73), (59, 60, 71, 72), (60, 61, 70, 71), (61, 62, 69, 70), (62, 63, 68, 69), (63, 64, 67, 68), (64, 65, 66, 67), (15, 76, 95, 11), (76, 77, 94, 95), (77, 78, 93, 94), (78, 79, 92, 93), (79, 80, 91, 92), (80, 81, 90, 91), (81, 82, 89, 90), (82, 83, 88, 89), (83, 84, 87, 88), (84, 85, 86, 87), (26, 9, 75, 186), (186, 75, 74, 187), (187, 74, 73, 188), (188, 73, 72, 189), (189, 72, 71, 190), (190, 71, 70, 191), (191, 70, 69, 192), (192, 69, 68, 193), (193, 68, 67, 194), (194, 67, 66, 195), (380, 864, 867, 383), (383, 867, 866, 382), (382, 866, 865, 381), (381, 865, 864, 380), (864, 865, 866, 867), (376, 860, 863, 379), (379, 863, 862, 378), (378, 862, 861, 377), (377, 861, 860, 376), (860, 861, 862, 863), (8, 35, 96, 86), (86, 96, 97, 87), (87, 97, 98, 88), (88, 98, 99, 89), (89, 99, 100, 90), (90, 100, 101, 91), (91, 101, 102, 92), (92, 102, 103, 93), (93, 103, 104, 94), (94, 104, 105, 95), (35, 34, 106, 96), (96, 106, 107, 97), (97, 107, 108, 98), (98, 108, 109, 99), (99, 109, 110, 100), (100, 110, 111, 101), (101, 111, 112, 102), (102, 112, 113, 103), (103, 113, 114, 104), (104, 114, 115, 105), (34, 33, 116, 106), (106, 116, 117, 107), (107, 117, 118, 108), (108, 118, 119, 109), (109, 119, 120, 110), (110, 120, 121, 111), (111, 121, 122, 112), (112, 122, 123, 113), (113, 123, 124, 114), (114, 124, 125, 115), (33, 32, 126, 116), (116, 126, 127, 117), (117, 127, 128, 118), (118, 128, 129, 119), (119, 129, 130, 120), (120, 130, 131, 121), (121, 131, 132, 122), (122, 132, 133, 123), (123, 133, 134, 124), (124, 134, 135, 125), (32, 31, 136, 126), (126, 136, 137, 127), (127, 137, 138, 128), (128, 138, 139, 129), (129, 139, 140, 130), (130, 140, 141, 131), (131, 141, 142, 132), (132, 142, 143, 133), (133, 143, 144, 134), (134, 144, 145, 135), (31, 30, 146, 136), (136, 146, 147, 137), (137, 147, 148, 138), (138, 148, 149, 139), (139, 149, 150, 140), (140, 150, 151, 141), (141, 151, 152, 142), (142, 152, 153, 143), (143, 153, 154, 144), (144, 154, 155, 145), (30, 29, 156, 146), (146, 156, 157, 147), (147, 157, 158, 148), (148, 158, 159, 149), (149, 159, 160, 150), (150, 160, 161, 151), (151, 161, 162, 152), (152, 162, 163, 153), (153, 163, 164, 154), (154, 164, 165, 155), (29, 28, 166, 156), (156, 166, 167, 157), (157, 167, 168, 158), (158, 168, 169, 159), (159, 169, 170, 160), (160, 170, 171, 161), (161, 171, 172, 162), (162, 172, 173, 163), (163, 173, 174, 164), (164, 174, 175, 165), (28, 27, 176, 166), (166, 176, 177, 167), (167, 177, 178, 168), (168, 178, 179, 169), (169, 179, 180, 170), (170, 180, 181, 171), (171, 181, 182, 172), (172, 182, 183, 173), (173, 183, 184, 174), (174, 184, 185, 175), (27, 26, 186, 176), (176, 186, 187, 177), (177, 187, 188, 178), (178, 188, 189, 179), (179, 189, 190, 180), (180, 190, 191, 181), (181, 191, 192, 182), (182, 192, 193, 183), (183, 193, 194, 184), (184, 194, 195, 185), (372, 856, 859, 375), (375, 859, 858, 374), (374, 858, 857, 373), (373, 857, 856, 372), (856, 857, 858, 859), (368, 852, 855, 371), (371, 855, 854, 370), (370, 854, 853, 369), (369, 853, 852, 368), (852, 853, 854, 855), (364, 848, 851, 367), (367, 851, 850, 366), (366, 850, 849, 365), (365, 849, 848, 364), (848, 849, 850, 851), (360, 844, 847, 363), (363, 847, 846, 362), (362, 846, 845, 361), (361, 845, 844, 360), (844, 845, 846, 847), (356, 840, 843, 359), (359, 843, 842, 358), (358, 842, 841, 357), (357, 841, 840, 356), (840, 841, 842, 843), (352, 836, 839, 355), (355, 839, 838, 354), (354, 838, 837, 353), (353, 837, 836, 352), (836, 837, 838, 839), (348, 832, 835, 351), (351, 835, 834, 350), (350, 834, 833, 349), (349, 833, 832, 348), (832, 833, 834, 835), (344, 828, 831, 347), (347, 831, 830, 346), (346, 830, 829, 345), (345, 829, 828, 344), (828, 829, 830, 831), (340, 824, 827, 343), (343, 827, 826, 342), (342, 826, 825, 341), (341, 825, 824, 340), (824, 825, 826, 827), (336, 820, 823, 339), (339, 823, 822, 338), (338, 822, 821, 337), (337, 821, 820, 336), (820, 821, 822, 823), (332, 816, 819, 335), (335, 819, 818, 334), (334, 818, 817, 333), (333, 817, 816, 332), (816, 817, 818, 819), (328, 812, 815, 331), (331, 815, 814, 330), (330, 814, 813, 329), (329, 813, 812, 328), (812, 813, 814, 815), (324, 808, 811, 327), (327, 811, 810, 326), (326, 810, 809, 325), (325, 809, 808, 324), (808, 809, 810, 811), (320, 804, 807, 323), (323, 807, 806, 322), (322, 806, 805, 321), (321, 805, 804, 320), (804, 805, 806, 807), (316, 800, 803, 319), (319, 803, 802, 318), (318, 802, 801, 317), (317, 801, 800, 316), (800, 801, 802, 803), (312, 796, 799, 315), (315, 799, 798, 314), (314, 798, 797, 313), (313, 797, 796, 312), (796, 797, 798, 799), (308, 792, 795, 311), (311, 795, 794, 310), (310, 794, 793, 309), (309, 793, 792, 308), (792, 793, 794, 795), (304, 788, 791, 307), (307, 791, 790, 306), (306, 790, 789, 305), (305, 789, 788, 304), (788, 789, 790, 791), (300, 784, 787, 303), (303, 787, 786, 302), (302, 786, 785, 301), (301, 785, 784, 300), (784, 785, 786, 787), (296, 780, 783, 299), (299, 783, 782, 298), (298, 782, 781, 297), (297, 781, 780, 296), (780, 781, 782, 783), (56, 297, 296, 295), (13, 298, 297, 56), (25, 299, 298, 13), (295, 296, 299, 25), (205, 301, 300, 85), (16, 302, 301, 205), (12, 303, 302, 16), (85, 300, 303, 12), (215, 305, 304, 205), (17, 306, 305, 215), (16, 307, 306, 17), (205, 304, 307, 16), (225, 309, 308, 215), (18, 310, 309, 225), (17, 311, 310, 18), (215, 308, 311, 17), (235, 313, 312, 225), (19, 314, 313, 235), (18, 315, 314, 19), (225, 312, 315, 18), (245, 317, 316, 235), (20, 318, 317, 245), (19, 319, 318, 20), (235, 316, 319, 19), (255, 321, 320, 245), (21, 322, 321, 255), (20, 323, 322, 21), (245, 320, 323, 20), (265, 325, 324, 255), (22, 326, 325, 265), (21, 327, 326, 22), (255, 324, 327, 21), (275, 329, 328, 265), (23, 330, 329, 275), (22, 331, 330, 23), (265, 328, 331, 22), (285, 333, 332, 275), (24, 334, 333, 285), (23, 335, 334, 24), (275, 332, 335, 23), (295, 337, 336, 285), (25, 338, 337, 295), (24, 339, 338, 25), (285, 336, 339, 24), (14, 341, 340, 36), (65, 342, 341, 14), (286, 343, 342, 65), (36, 340, 343, 286), (65, 345, 344, 286), (64, 346, 345, 65), (287, 347, 346, 64), (286, 344, 347, 287), (64, 349, 348, 287), (63, 350, 349, 64), (288, 351, 350, 63), (287, 348, 351, 288), (63, 353, 352, 288), (62, 354, 353, 63), (289, 355, 354, 62), (288, 352, 355, 289), (62, 357, 356, 289), (61, 358, 357, 62), (290, 359, 358, 61), (289, 356, 359, 290), (61, 361, 360, 290), (60, 362, 361, 61), (291, 363, 362, 60), (290, 360, 363, 291), (60, 365, 364, 291), (59, 366, 365, 60), (292, 367, 366, 59), (291, 364, 367, 292), (59, 369, 368, 292), (58, 370, 369, 59), (293, 371, 370, 58), (292, 368, 371, 293), (58, 373, 372, 293), (57, 374, 373, 58), (294, 375, 374, 57), (293, 372, 375, 294), (57, 377, 376, 294), (56, 378, 377, 57), (295, 379, 378, 56), (294, 376, 379, 295), (45, 381, 380, 15), (196, 382, 381, 45), (76, 383, 382, 196), (15, 380, 383, 76), (196, 385, 384, 76), (197, 386, 385, 196), (77, 387, 386, 197), (76, 384, 387, 77), (197, 389, 388, 77), (198, 390, 389, 197), (78, 391, 390, 198), (77, 388, 391, 78), (198, 393, 392, 78), (199, 394, 393, 198), (79, 395, 394, 199), (78, 392, 395, 79), (199, 397, 396, 79), (200, 398, 397, 199), (80, 399, 398, 200), (79, 396, 399, 80), (200, 401, 400, 80), (201, 402, 401, 200), (81, 403, 402, 201), (80, 400, 403, 81), (201, 405, 404, 81), (202, 406, 405, 201), (82, 407, 406, 202), (81, 404, 407, 82), (202, 409, 408, 82), (203, 410, 409, 202), (83, 411, 410, 203), (82, 408, 411, 83), (203, 413, 412, 83), (204, 414, 413, 203), (84, 415, 414, 204), (83, 412, 415, 84), (204, 417, 416, 84), (205, 418, 417, 204), (85, 419, 418, 205), (84, 416, 419, 85), (44, 421, 420, 45), (206, 422, 421, 44), (196, 423, 422, 206), (45, 420, 423, 196), (206, 425, 424, 196), (207, 426, 425, 206), (197, 427, 426, 207), (196, 424, 427, 197), (207, 429, 428, 197), (208, 430, 429, 207), (198, 431, 430, 208), (197, 428, 431, 198), (208, 433, 432, 198), (209, 434, 433, 208), (199, 435, 434, 209), (198, 432, 435, 199), (209, 437, 436, 199), (210, 438, 437, 209), (200, 439, 438, 210), (199, 436, 439, 200), (210, 441, 440, 200), (211, 442, 441, 210), (201, 443, 442, 211), (200, 440, 443, 201), (211, 445, 444, 201), (212, 446, 445, 211), (202, 447, 446, 212), (201, 444, 447, 202), (212, 449, 448, 202), (213, 450, 449, 212), (203, 451, 450, 213), (202, 448, 451, 203), (213, 453, 452, 203), (214, 454, 453, 213), (204, 455, 454, 214), (203, 452, 455, 204), (214, 457, 456, 204), (215, 458, 457, 214), (205, 459, 458, 215), (204, 456, 459, 205), (43, 461, 460, 44), (216, 462, 461, 43), (206, 463, 462, 216), (44, 460, 463, 206), (216, 465, 464, 206), (217, 466, 465, 216), (207, 467, 466, 217), (206, 464, 467, 207), (217, 469, 468, 207), (218, 470, 469, 217), (208, 471, 470, 218), (207, 468, 471, 208), (218, 473, 472, 208), (219, 474, 473, 218), (209, 475, 474, 219), (208, 472, 475, 209), (219, 477, 476, 209), (220, 478, 477, 219), (210, 479, 478, 220), (209, 476, 479, 210), (220, 481, 480, 210), (221, 482, 481, 220), (211, 483, 482, 221), (210, 480, 483, 211), (221, 485, 484, 211), (222, 486, 485, 221), (212, 487, 486, 222), (211, 484, 487, 212), (222, 489, 488, 212), (223, 490, 489, 222), (213, 491, 490, 223), (212, 488, 491, 213), (223, 493, 492, 213), (224, 494, 493, 223), (214, 495, 494, 224), (213, 492, 495, 214), (224, 497, 496, 214), (225, 498, 497, 224), (215, 499, 498, 225), (214, 496, 499, 215), (42, 501, 500, 43), (226, 502, 501, 42), (216, 503, 502, 226), (43, 500, 503, 216), (226, 505, 504, 216), (227, 506, 505, 226), (217, 507, 506, 227), (216, 504, 507, 217), (227, 509, 508, 217), (228, 510, 509, 227), (218, 511, 510, 228), (217, 508, 511, 218), (228, 513, 512, 218), (229, 514, 513, 228), (219, 515, 514, 229), (218, 512, 515, 219), (229, 517, 516, 219), (230, 518, 517, 229), (220, 519, 518, 230), (219, 516, 519, 220), (230, 521, 520, 220), (231, 522, 521, 230), (221, 523, 522, 231), (220, 520, 523, 221), (231, 525, 524, 221), (232, 526, 525, 231), (222, 527, 526, 232), (221, 524, 527, 222), (232, 529, 528, 222), (233, 530, 529, 232), (223, 531, 530, 233), (222, 528, 531, 223), (233, 533, 532, 223), (234, 534, 533, 233), (224, 535, 534, 234), (223, 532, 535, 224), (234, 537, 536, 224), (235, 538, 537, 234), (225, 539, 538, 235), (224, 536, 539, 225), (41, 541, 540, 42), (236, 542, 541, 41), (226, 543, 542, 236), (42, 540, 543, 226), (236, 545, 544, 226), (237, 546, 545, 236), (227, 547, 546, 237), (226, 544, 547, 227), (237, 549, 548, 227), (238, 550, 549, 237), (228, 551, 550, 238), (227, 548, 551, 228), (238, 553, 552, 228), (239, 554, 553, 238), (229, 555, 554, 239), (228, 552, 555, 229), (239, 557, 556, 229), (240, 558, 557, 239), (230, 559, 558, 240), (229, 556, 559, 230), (240, 561, 560, 230), (241, 562, 561, 240), (231, 563, 562, 241), (230, 560, 563, 231), (241, 565, 564, 231), (242, 566, 565, 241), (232, 567, 566, 242), (231, 564, 567, 232), (242, 569, 568, 232), (243, 570, 569, 242), (233, 571, 570, 243), (232, 568, 571, 233), (243, 573, 572, 233), (244, 574, 573, 243), (234, 575, 574, 244), (233, 572, 575, 234), (244, 577, 576, 234), (245, 578, 577, 244), (235, 579, 578, 245), (234, 576, 579, 235), (40, 581, 580, 41), (246, 582, 581, 40), (236, 583, 582, 246), (41, 580, 583, 236), (246, 585, 584, 236), (247, 586, 585, 246), (237, 587, 586, 247), (236, 584, 587, 237), (247, 589, 588, 237), (248, 590, 589, 247), (238, 591, 590, 248), (237, 588, 591, 238), (248, 593, 592, 238), (249, 594, 593, 248), (239, 595, 594, 249), (238, 592, 595, 239), (249, 597, 596, 239), (250, 598, 597, 249), (240, 599, 598, 250), (239, 596, 599, 240), (250, 601, 600, 240), (251, 602, 601, 250), (241, 603, 602, 251), (240, 600, 603, 241), (251, 605, 604, 241), (252, 606, 605, 251), (242, 607, 606, 252), (241, 604, 607, 242), (252, 609, 608, 242), (253, 610, 609, 252), (243, 611, 610, 253), (242, 608, 611, 243), (253, 613, 612, 243), (254, 614, 613, 253), (244, 615, 614, 254), (243, 612, 615, 244), (254, 617, 616, 244), (255, 618, 617, 254), (245, 619, 618, 255), (244, 616, 619, 245), (39, 621, 620, 40), (256, 622, 621, 39), (246, 623, 622, 256), (40, 620, 623, 246), (256, 625, 624, 246), (257, 626, 625, 256), (247, 627, 626, 257), (246, 624, 627, 247), (257, 629, 628, 247), (258, 630, 629, 257), (248, 631, 630, 258), (247, 628, 631, 248), (258, 633, 632, 248), (259, 634, 633, 258), (249, 635, 634, 259), (248, 632, 635, 249), (259, 637, 636, 249), (260, 638, 637, 259), (250, 639, 638, 260), (249, 636, 639, 250), (260, 641, 640, 250), (261, 642, 641, 260), (251, 643, 642, 261), (250, 640, 643, 251), (261, 645, 644, 251), (262, 646, 645, 261), (252, 647, 646, 262), (251, 644, 647, 252), (262, 649, 648, 252), (263, 650, 649, 262), (253, 651, 650, 263), (252, 648, 651, 253), (263, 653, 652, 253), (264, 654, 653, 263), (254, 655, 654, 264), (253, 652, 655, 254), (264, 657, 656, 254), (265, 658, 657, 264), (255, 659, 658, 265), (254, 656, 659, 255), (38, 661, 660, 39), (266, 662, 661, 38), (256, 663, 662, 266), (39, 660, 663, 256), (266, 665, 664, 256), (267, 666, 665, 266), (257, 667, 666, 267), (256, 664, 667, 257), (267, 669, 668, 257), (268, 670, 669, 267), (258, 671, 670, 268), (257, 668, 671, 258), (268, 673, 672, 258), (269, 674, 673, 268), (259, 675, 674, 269), (258, 672, 675, 259), (269, 677, 676, 259), (270, 678, 677, 269), (260, 679, 678, 270), (259, 676, 679, 260), (270, 681, 680, 260), (271, 682, 681, 270), (261, 683, 682, 271), (260, 680, 683, 261), (271, 685, 684, 261), (272, 686, 685, 271), (262, 687, 686, 272), (261, 684, 687, 262), (272, 689, 688, 262), (273, 690, 689, 272), (263, 691, 690, 273), (262, 688, 691, 263), (273, 693, 692, 263), (274, 694, 693, 273), (264, 695, 694, 274), (263, 692, 695, 264), (274, 697, 696, 264), (275, 698, 697, 274), (265, 699, 698, 275), (264, 696, 699, 265), (37, 701, 700, 38), (276, 702, 701, 37), (266, 703, 702, 276), (38, 700, 703, 266), (276, 705, 704, 266), (277, 706, 705, 276), (267, 707, 706, 277), (266, 704, 707, 267), (277, 709, 708, 267), (278, 710, 709, 277), (268, 711, 710, 278), (267, 708, 711, 268), (278, 713, 712, 268), (279, 714, 713, 278), (269, 715, 714, 279), (268, 712, 715, 269), (279, 717, 716, 269), (280, 718, 717, 279), (270, 719, 718, 280), (269, 716, 719, 270), (280, 721, 720, 270), (281, 722, 721, 280), (271, 723, 722, 281), (270, 720, 723, 271), (281, 725, 724, 271), (282, 726, 725, 281), (272, 727, 726, 282), (271, 724, 727, 272), (282, 729, 728, 272), (283, 730, 729, 282), (273, 731, 730, 283), (272, 728, 731, 273), (283, 733, 732, 273), (284, 734, 733, 283), (274, 735, 734, 284), (273, 732, 735, 274), (284, 737, 736, 274), (285, 738, 737, 284), (275, 739, 738, 285), (274, 736, 739, 275), (36, 741, 740, 37), (286, 742, 741, 36), (276, 743, 742, 286), (37, 740, 743, 276), (286, 745, 744, 276), (287, 746, 745, 286), (277, 747, 746, 287), (276, 744, 747, 277), (287, 749, 748, 277), (288, 750, 749, 287), (278, 751, 750, 288), (277, 748, 751, 278), (288, 753, 752, 278), (289, 754, 753, 288), (279, 755, 754, 289), (278, 752, 755, 279), (289, 757, 756, 279), (290, 758, 757, 289), (280, 759, 758, 290), (279, 756, 759, 280), (290, 761, 760, 280), (291, 762, 761, 290), (281, 763, 762, 291), (280, 760, 763, 281), (291, 765, 764, 281), (292, 766, 765, 291), (282, 767, 766, 292), (281, 764, 767, 282), (292, 769, 768, 282), (293, 770, 769, 292), (283, 771, 770, 293), (282, 768, 771, 283), (293, 773, 772, 283), (294, 774, 773, 293), (284, 775, 774, 294), (283, 772, 775, 284), (294, 777, 776, 284), (295, 778, 777, 294), (285, 779, 778, 295), (284, 776, 779, 285), (393, 877, 876, 392), (394, 878, 877, 393), (395, 879, 878, 394), (392, 876, 879, 395), (880, 881, 882, 883), (397, 881, 880, 396), (398, 882, 881, 397), (399, 883, 882, 398), (396, 880, 883, 399), (884, 885, 886, 887), (401, 885, 884, 400), (402, 886, 885, 401), (403, 887, 886, 402), (400, 884, 887, 403), (888, 889, 890, 891), (405, 889, 888, 404), (406, 890, 889, 405), (407, 891, 890, 406), (404, 888, 891, 407), (892, 893, 894, 895), (409, 893, 892, 408), (410, 894, 893, 409), (411, 895, 894, 410), (408, 892, 895, 411), (896, 897, 898, 899), (413, 897, 896, 412), (414, 898, 897, 413), (415, 899, 898, 414), (412, 896, 899, 415), (900, 901, 902, 903), (417, 901, 900, 416), (418, 902, 901, 417), (419, 903, 902, 418), (416, 900, 903, 419), (904, 905, 906, 907), (421, 905, 904, 420), (422, 906, 905, 421), (423, 907, 906, 422), (420, 904, 907, 423), (908, 909, 910, 911), (425, 909, 908, 424), (426, 910, 909, 425), (427, 911, 910, 426), (424, 908, 911, 427), (912, 913, 914, 915), (429, 913, 912, 428), (430, 914, 913, 429), (431, 915, 914, 430), (428, 912, 915, 431), (916, 917, 918, 919), (433, 917, 916, 432), (434, 918, 917, 433), (435, 919, 918, 434), (432, 916, 919, 435), (920, 921, 922, 923), (437, 921, 920, 436), (438, 922, 921, 437), (439, 923, 922, 438), (436, 920, 923, 439), (924, 925, 926, 927), (441, 925, 924, 440), (442, 926, 925, 441), (443, 927, 926, 442), (440, 924, 927, 443), (928, 929, 930, 931), (445, 929, 928, 444), (446, 930, 929, 445), (447, 931, 930, 446), (444, 928, 931, 447), (932, 933, 934, 935), (449, 933, 932, 448), (450, 934, 933, 449), (451, 935, 934, 450), (448, 932, 935, 451), (936, 937, 938, 939), (453, 937, 936, 452), (454, 938, 937, 453), (455, 939, 938, 454), (452, 936, 939, 455), (940, 941, 942, 943), (457, 941, 940, 456), (458, 942, 941, 457), (459, 943, 942, 458), (456, 940, 943, 459), (944, 945, 946, 947), (461, 945, 944, 460), (462, 946, 945, 461), (463, 947, 946, 462), (460, 944, 947, 463), (948, 949, 950, 951), (465, 949, 948, 464), (466, 950, 949, 465), (467, 951, 950, 466), (464, 948, 951, 467), (952, 953, 954, 955), (469, 953, 952, 468), (470, 954, 953, 469), (471, 955, 954, 470), (468, 952, 955, 471), (956, 957, 958, 959), (473, 957, 956, 472), (474, 958, 957, 473), (475, 959, 958, 474), (472, 956, 959, 475), (960, 961, 962, 963), (477, 961, 960, 476), (478, 962, 961, 477), (479, 963, 962, 478), (476, 960, 963, 479), (964, 965, 966, 967), (481, 965, 964, 480), (482, 966, 965, 481), (483, 967, 966, 482), (480, 964, 967, 483), (968, 969, 970, 971), (485, 969, 968, 484), (486, 970, 969, 485), (487, 971, 970, 486), (484, 968, 971, 487), (972, 973, 974, 975), (489, 973, 972, 488), (490, 974, 973, 489), (491, 975, 974, 490), (488, 972, 975, 491), (976, 977, 978, 979), (493, 977, 976, 492), (494, 978, 977, 493), (495, 979, 978, 494), (492, 976, 979, 495), (980, 981, 982, 983), (497, 981, 980, 496), (498, 982, 981, 497), (499, 983, 982, 498), (496, 980, 983, 499), (984, 985, 986, 987), (501, 985, 984, 500), (502, 986, 985, 501), (503, 987, 986, 502), (500, 984, 987, 503), (988, 989, 990, 991), (505, 989, 988, 504), (506, 990, 989, 505), (507, 991, 990, 506), (504, 988, 991, 507), (992, 993, 994, 995), (509, 993, 992, 508), (510, 994, 993, 509), (511, 995, 994, 510), (508, 992, 995, 511), (996, 997, 998, 999), (513, 997, 996, 512), (514, 998, 997, 513), (515, 999, 998, 514), (512, 996, 999, 515), (1000, 1001, 1002, 1003), (517, 1001, 1000, 516), (518, 1002, 1001, 517), (519, 1003, 1002, 518), (516, 1000, 1003, 519), (1004, 1005, 1006, 1007), (521, 1005, 1004, 520), (522, 1006, 1005, 521), (523, 1007, 1006, 522), (520, 1004, 1007, 523), (1008, 1009, 1010, 1011), (525, 1009, 1008, 524), (526, 1010, 1009, 525), (527, 1011, 1010, 526), (524, 1008, 1011, 527), (1012, 1013, 1014, 1015), (529, 1013, 1012, 528), (530, 1014, 1013, 529), (531, 1015, 1014, 530), (528, 1012, 1015, 531), (1016, 1017, 1018, 1019), (533, 1017, 1016, 532), (534, 1018, 1017, 533), (535, 1019, 1018, 534), (532, 1016, 1019, 535), (1020, 1021, 1022, 1023), (537, 1021, 1020, 536), (538, 1022, 1021, 537), (539, 1023, 1022, 538), (536, 1020, 1023, 539), (1024, 1025, 1026, 1027), (541, 1025, 1024, 540), (542, 1026, 1025, 541), (543, 1027, 1026, 542), (540, 1024, 1027, 543), (1028, 1029, 1030, 1031), (545, 1029, 1028, 544), (546, 1030, 1029, 545), (547, 1031, 1030, 546), (544, 1028, 1031, 547), (1032, 1033, 1034, 1035), (549, 1033, 1032, 548), (550, 1034, 1033, 549), (551, 1035, 1034, 550), (548, 1032, 1035, 551), (1036, 1037, 1038, 1039), (553, 1037, 1036, 552), (554, 1038, 1037, 553), (555, 1039, 1038, 554), (552, 1036, 1039, 555), (1040, 1041, 1042, 1043), (557, 1041, 1040, 556), (558, 1042, 1041, 557), (559, 1043, 1042, 558), (556, 1040, 1043, 559), (1044, 1045, 1046, 1047), (561, 1045, 1044, 560), (562, 1046, 1045, 561), (563, 1047, 1046, 562), (560, 1044, 1047, 563), (1048, 1049, 1050, 1051), (565, 1049, 1048, 564), (566, 1050, 1049, 565), (567, 1051, 1050, 566), (564, 1048, 1051, 567), (1052, 1053, 1054, 1055), (569, 1053, 1052, 568), (570, 1054, 1053, 569), (571, 1055, 1054, 570), (568, 1052, 1055, 571), (1056, 1057, 1058, 1059), (573, 1057, 1056, 572), (574, 1058, 1057, 573), (575, 1059, 1058, 574), (572, 1056, 1059, 575), (1060, 1061, 1062, 1063), (577, 1061, 1060, 576), (578, 1062, 1061, 577), (579, 1063, 1062, 578), (576, 1060, 1063, 579), (1064, 1065, 1066, 1067), (581, 1065, 1064, 580), (582, 1066, 1065, 581), (583, 1067, 1066, 582), (580, 1064, 1067, 583), (1068, 1069, 1070, 1071), (585, 1069, 1068, 584), (586, 1070, 1069, 585), (587, 1071, 1070, 586), (584, 1068, 1071, 587), (1072, 1073, 1074, 1075), (589, 1073, 1072, 588), (590, 1074, 1073, 589), (591, 1075, 1074, 590), (588, 1072, 1075, 591), (1076, 1077, 1078, 1079), (593, 1077, 1076, 592), (594, 1078, 1077, 593), (595, 1079, 1078, 594), (592, 1076, 1079, 595), (1080, 1081, 1082, 1083), (597, 1081, 1080, 596), (598, 1082, 1081, 597), (599, 1083, 1082, 598), (596, 1080, 1083, 599), (1084, 1085, 1086, 1087), (601, 1085, 1084, 600), (602, 1086, 1085, 601), (603, 1087, 1086, 602), (600, 1084, 1087, 603), (1088, 1089, 1090, 1091), (605, 1089, 1088, 604), (606, 1090, 1089, 605), (607, 1091, 1090, 606), (604, 1088, 1091, 607), (1092, 1093, 1094, 1095), (609, 1093, 1092, 608), (610, 1094, 1093, 609), (611, 1095, 1094, 610), (608, 1092, 1095, 611), (1096, 1097, 1098, 1099), (613, 1097, 1096, 612), (614, 1098, 1097, 613), (615, 1099, 1098, 614), (612, 1096, 1099, 615), (1100, 1101, 1102, 1103), (617, 1101, 1100, 616), (618, 1102, 1101, 617), (619, 1103, 1102, 618), (616, 1100, 1103, 619), (1104, 1105, 1106, 1107), (621, 1105, 1104, 620), (622, 1106, 1105, 621), (623, 1107, 1106, 622), (620, 1104, 1107, 623), (1108, 1109, 1110, 1111), (625, 1109, 1108, 624), (626, 1110, 1109, 625), (627, 1111, 1110, 626), (624, 1108, 1111, 627), (1112, 1113, 1114, 1115), (629, 1113, 1112, 628), (630, 1114, 1113, 629), (631, 1115, 1114, 630), (628, 1112, 1115, 631), (1116, 1117, 1118, 1119), (633, 1117, 1116, 632), (634, 1118, 1117, 633), (635, 1119, 1118, 634), (632, 1116, 1119, 635), (1120, 1121, 1122, 1123), (637, 1121, 1120, 636), (638, 1122, 1121, 637), (639, 1123, 1122, 638), (636, 1120, 1123, 639), (1124, 1125, 1126, 1127), (641, 1125, 1124, 640), (642, 1126, 1125, 641), (643, 1127, 1126, 642), (640, 1124, 1127, 643), (1128, 1129, 1130, 1131), (645, 1129, 1128, 644), (646, 1130, 1129, 645), (647, 1131, 1130, 646), (644, 1128, 1131, 647), (1132, 1133, 1134, 1135), (649, 1133, 1132, 648), (650, 1134, 1133, 649), (651, 1135, 1134, 650), (648, 1132, 1135, 651), (1136, 1137, 1138, 1139), (653, 1137, 1136, 652), (654, 1138, 1137, 653), (655, 1139, 1138, 654), (652, 1136, 1139, 655), (1140, 1141, 1142, 1143), (657, 1141, 1140, 656), (658, 1142, 1141, 657), (659, 1143, 1142, 658), (656, 1140, 1143, 659), (1144, 1145, 1146, 1147), (661, 1145, 1144, 660), (662, 1146, 1145, 661), (663, 1147, 1146, 662), (660, 1144, 1147, 663), (1148, 1149, 1150, 1151), (665, 1149, 1148, 664), (666, 1150, 1149, 665), (667, 1151, 1150, 666), (664, 1148, 1151, 667), (1152, 1153, 1154, 1155), (669, 1153, 1152, 668), (670, 1154, 1153, 669), (671, 1155, 1154, 670), (668, 1152, 1155, 671), (1156, 1157, 1158, 1159), (673, 1157, 1156, 672), (674, 1158, 1157, 673), (675, 1159, 1158, 674), (672, 1156, 1159, 675), (1160, 1161, 1162, 1163), (677, 1161, 1160, 676), (678, 1162, 1161, 677), (679, 1163, 1162, 678), (676, 1160, 1163, 679), (1164, 1165, 1166, 1167), (681, 1165, 1164, 680), (682, 1166, 1165, 681), (683, 1167, 1166, 682), (680, 1164, 1167, 683), (1168, 1169, 1170, 1171), (685, 1169, 1168, 684), (686, 1170, 1169, 685), (687, 1171, 1170, 686), (684, 1168, 1171, 687), (1172, 1173, 1174, 1175), (689, 1173, 1172, 688), (690, 1174, 1173, 689), (691, 1175, 1174, 690), (688, 1172, 1175, 691), (1176, 1177, 1178, 1179), (693, 1177, 1176, 692), (694, 1178, 1177, 693), (695, 1179, 1178, 694), (692, 1176, 1179, 695), (1180, 1181, 1182, 1183), (697, 1181, 1180, 696), (698, 1182, 1181, 697), (699, 1183, 1182, 698), (696, 1180, 1183, 699), (1184, 1185, 1186, 1187), (701, 1185, 1184, 700), (702, 1186, 1185, 701), (703, 1187, 1186, 702), (700, 1184, 1187, 703), (1188, 1189, 1190, 1191), (705, 1189, 1188, 704), (706, 1190, 1189, 705), (707, 1191, 1190, 706), (704, 1188, 1191, 707), (1192, 1193, 1194, 1195), (709, 1193, 1192, 708), (710, 1194, 1193, 709), (711, 1195, 1194, 710), (708, 1192, 1195, 711), (1196, 1197, 1198, 1199), (713, 1197, 1196, 712), (714, 1198, 1197, 713), (715, 1199, 1198, 714), (712, 1196, 1199, 715), (1200, 1201, 1202, 1203), (717, 1201, 1200, 716), (718, 1202, 1201, 717), (719, 1203, 1202, 718), (716, 1200, 1203, 719), (1204, 1205, 1206, 1207), (721, 1205, 1204, 720), (722, 1206, 1205, 721), (723, 1207, 1206, 722), (720, 1204, 1207, 723), (1208, 1209, 1210, 1211), (725, 1209, 1208, 724), (726, 1210, 1209, 725), (727, 1211, 1210, 726), (724, 1208, 1211, 727), (1212, 1213, 1214, 1215), (729, 1213, 1212, 728), (730, 1214, 1213, 729), (731, 1215, 1214, 730), (728, 1212, 1215, 731), (1216, 1217, 1218, 1219), (733, 1217, 1216, 732), (734, 1218, 1217, 733), (735, 1219, 1218, 734), (732, 1216, 1219, 735), (1220, 1221, 1222, 1223), (737, 1221, 1220, 736), (738, 1222, 1221, 737), (739, 1223, 1222, 738), (736, 1220, 1223, 739), (1224, 1225, 1226, 1227), (741, 1225, 1224, 740), (742, 1226, 1225, 741), (743, 1227, 1226, 742), (740, 1224, 1227, 743), (1228, 1229, 1230, 1231), (745, 1229, 1228, 744), (746, 1230, 1229, 745), (747, 1231, 1230, 746), (744, 1228, 1231, 747), (1232, 1233, 1234, 1235), (749, 1233, 1232, 748), (750, 1234, 1233, 749), (751, 1235, 1234, 750), (748, 1232, 1235, 751), (1236, 1237, 1238, 1239), (753, 1237, 1236, 752), (754, 1238, 1237, 753), (755, 1239, 1238, 754), (752, 1236, 1239, 755), (1240, 1241, 1242, 1243), (757, 1241, 1240, 756), (758, 1242, 1241, 757), (759, 1243, 1242, 758), (756, 1240, 1243, 759), (1244, 1245, 1246, 1247), (761, 1245, 1244, 760), (762, 1246, 1245, 761), (763, 1247, 1246, 762), (760, 1244, 1247, 763), (1248, 1249, 1250, 1251), (765, 1249, 1248, 764), (766, 1250, 1249, 765), (767, 1251, 1250, 766), (764, 1248, 1251, 767), (1252, 1253, 1254, 1255), (769, 1253, 1252, 768), (770, 1254, 1253, 769), (771, 1255, 1254, 770), (768, 1252, 1255, 771), (1256, 1257, 1258, 1259), (773, 1257, 1256, 772), (774, 1258, 1257, 773), (775, 1259, 1258, 774), (772, 1256, 1259, 775), (1260, 1261, 1262, 1263), (777, 1261, 1260, 776), (778, 1262, 1261, 777), (779, 1263, 1262, 778), (776, 1260, 1263, 779), (1269, 1270, 1271, 1268), (1267, 1266, 1265, 1264), (1264, 1265, 1269, 1268), (1265, 1266, 1270, 1269), (1266, 1267, 1271, 1270), (1267, 1264, 1268, 1271), (1276, 1277, 1273, 1272), (1277, 1278, 1274, 1273), (1278, 1279, 1275, 1274), (1279, 1276, 1272, 1275), (1272, 1273, 1274, 1275), (1279, 1278, 1277, 1276)])
me_cube_003.use_remesh_preserve_volume = False
me_cube_003.use_remesh_preserve_attributes = False
me_cube_003.use_mirror_vertex_groups = False
me_cube_003.update()

# ---- objects
ob_cube_002 = bpy.data.objects.new('Cube.002', me_cube_003)

# ---- transforms, parenting, visibility, modifiers, constraints
ob_cube_002.location = (0.0, 0.0, 0.0)
ob_cube_002.lineart.crease_threshold = 0.0

# ---- collection membership
col_collection_1.objects.link(ob_cube_002)

# ---- scene / render settings (as saved in the file)
scene.frame_start = 1; scene.frame_end = 250; scene.frame_set(1)
scene.render.engine = 'BLENDER_EEVEE_NEXT'
scene.render.image_settings.compression = 90
scene.render.resolution_percentage = 50
scene.render.dither_intensity = 0.0
scene.cycles.use_denoising = False
scene.cycles.samples = 10
scene.cycles.sampling_pattern = 'TABULATED_SOBOL'
scene.cycles.light_sampling_threshold = 0.0
scene.cycles.use_adaptive_sampling = False
scene.cycles.use_light_tree = False
scene.cycles.blur_glossy = 0.0
scene.cycles.volume_bounces = 1
scene.cycles.pixel_filter_type = 'GAUSSIAN'
scene.cycles.sample_clamp_indirect = 0.0
scene.view_settings.view_transform = 'Standard'
bpy.context.view_layer.update()

# ---- added for rendering (the .blend has no active camera and no usable light): camera, sun
cam_auto = bpy.data.cameras.new('AutoCamera')
cam_auto.lens = 50.0
cam_auto.sensor_width = 36.0
cam_auto.clip_end = 1000.0
ob_auto_camera = bpy.data.objects.new('AutoCamera', cam_auto)
scene.collection.objects.link(ob_auto_camera)
ob_auto_camera.location = (16.4046, -19.6855, 15.8154)
ob_auto_camera.rotation_euler = (1.09748, -7.21219e-08, 0.694738)
scene.camera = ob_auto_camera
light_auto_sun = bpy.data.lights.new('AutoSun', 'SUN')
light_auto_sun.energy = 3.0
light_auto_sun.angle = 0.0523599
ob_auto_sun = bpy.data.objects.new('AutoSun', light_auto_sun)
scene.collection.objects.link(ob_auto_sun)
ob_auto_sun.rotation_euler = (0.872665, 0.174533, 0.523599)
bpy.context.view_layer.update()
